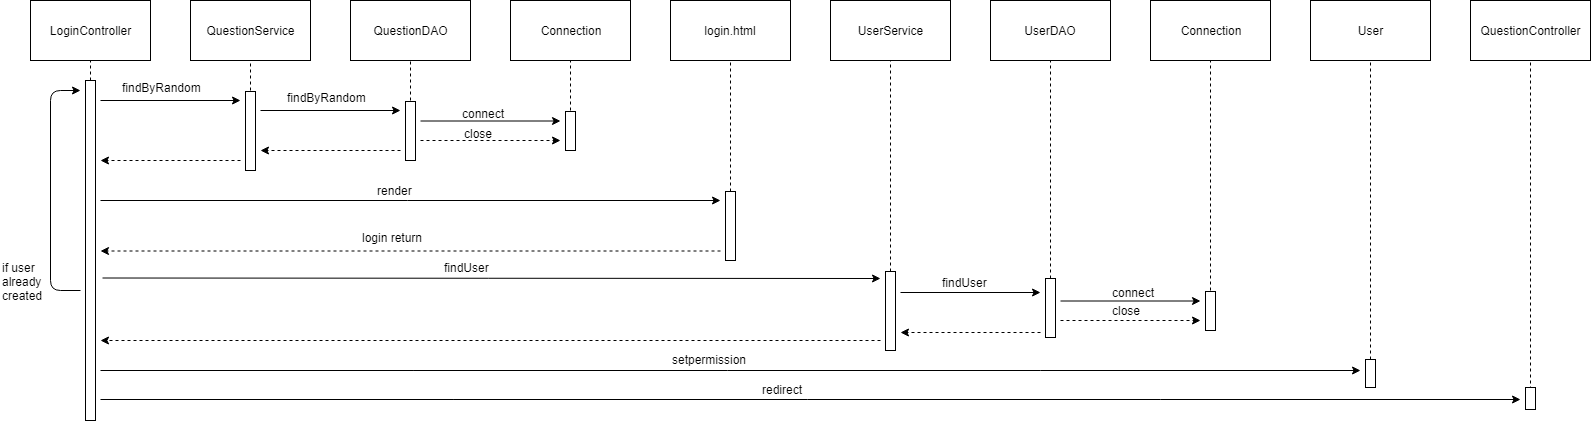

The diagram above was exported from draw.io. Its source (the exported page's mxGraphModel, read from the mxfile embedded in the PNG):
<mxGraphModel dx="1250" dy="582" grid="1" gridSize="10" guides="1" tooltips="1" connect="1" arrows="1" fold="1" page="1" pageScale="1" pageWidth="850" pageHeight="1100" math="0" shadow="0">
  <root>
    <mxCell id="0" />
    <mxCell id="1" parent="0" />
    <mxCell id="76a366310d184d78-1" value="LoginController" style="rounded=0;whiteSpace=wrap;html=1;" parent="1" vertex="1">
      <mxGeometry x="40" y="41" width="120" height="60" as="geometry" />
    </mxCell>
    <mxCell id="76a366310d184d78-2" value="" style="endArrow=none;dashed=1;html=1;entryX=0.5;entryY=1;" parent="1" target="76a366310d184d78-1" edge="1">
      <mxGeometry width="50" height="50" relative="1" as="geometry">
        <mxPoint x="100" y="121" as="sourcePoint" />
        <mxPoint x="130" y="211" as="targetPoint" />
      </mxGeometry>
    </mxCell>
    <mxCell id="76a366310d184d78-3" value="" style="rounded=0;whiteSpace=wrap;html=1;" parent="1" vertex="1">
      <mxGeometry x="95" y="121" width="10" height="340" as="geometry" />
    </mxCell>
    <mxCell id="76a366310d184d78-4" value="login.html" style="rounded=0;whiteSpace=wrap;html=1;" parent="1" vertex="1">
      <mxGeometry x="680" y="41" width="120" height="60" as="geometry" />
    </mxCell>
    <mxCell id="76a366310d184d78-5" value="UserService" style="rounded=0;whiteSpace=wrap;html=1;" parent="1" vertex="1">
      <mxGeometry x="840" y="41" width="120" height="60" as="geometry" />
    </mxCell>
    <mxCell id="76a366310d184d78-6" value="UserDAO" style="rounded=0;whiteSpace=wrap;html=1;" parent="1" vertex="1">
      <mxGeometry x="1000" y="41" width="120" height="60" as="geometry" />
    </mxCell>
    <mxCell id="76a366310d184d78-7" value="" style="rounded=0;whiteSpace=wrap;html=1;" parent="1" vertex="1">
      <mxGeometry x="735" y="232" width="10" height="69" as="geometry" />
    </mxCell>
    <mxCell id="76a366310d184d78-8" value="" style="endArrow=classic;html=1;" parent="1" edge="1">
      <mxGeometry width="50" height="50" relative="1" as="geometry">
        <mxPoint x="110" y="141" as="sourcePoint" />
        <mxPoint x="250" y="141" as="targetPoint" />
      </mxGeometry>
    </mxCell>
    <mxCell id="76a366310d184d78-9" value="login return" style="text;html=1;resizable=0;points=[];autosize=1;align=left;verticalAlign=top;spacingTop=-4;" parent="1" vertex="1">
      <mxGeometry x="370" y="269" width="80" height="20" as="geometry" />
    </mxCell>
    <mxCell id="76a366310d184d78-10" value="" style="endArrow=classic;html=1;dashed=1;" parent="1" edge="1">
      <mxGeometry width="50" height="50" relative="1" as="geometry">
        <mxPoint x="250" y="201" as="sourcePoint" />
        <mxPoint x="110" y="201" as="targetPoint" />
      </mxGeometry>
    </mxCell>
    <mxCell id="76a366310d184d78-12" value="" style="endArrow=classic;html=1;" parent="1" edge="1">
      <mxGeometry width="50" height="50" relative="1" as="geometry">
        <mxPoint x="270" y="151" as="sourcePoint" />
        <mxPoint x="410" y="151" as="targetPoint" />
      </mxGeometry>
    </mxCell>
    <mxCell id="76a366310d184d78-14" value="" style="endArrow=none;dashed=1;html=1;entryX=0.5;entryY=1;exitX=0.5;exitY=0;" parent="1" source="76a366310d184d78-7" target="76a366310d184d78-4" edge="1">
      <mxGeometry width="50" height="50" relative="1" as="geometry">
        <mxPoint x="830" y="131" as="sourcePoint" />
        <mxPoint x="830" y="111" as="targetPoint" />
      </mxGeometry>
    </mxCell>
    <mxCell id="76a366310d184d78-15" value="" style="endArrow=classic;html=1;" parent="1" edge="1">
      <mxGeometry width="50" height="50" relative="1" as="geometry">
        <mxPoint x="110" y="241" as="sourcePoint" />
        <mxPoint x="730" y="241" as="targetPoint" />
      </mxGeometry>
    </mxCell>
    <mxCell id="76a366310d184d78-16" value="findUser" style="text;html=1;resizable=0;points=[];autosize=1;align=left;verticalAlign=top;spacingTop=-4;" parent="1" vertex="1">
      <mxGeometry x="451.9000244140625" y="299" width="60" height="20" as="geometry" />
    </mxCell>
    <mxCell id="76a366310d184d78-17" value="" style="rounded=0;whiteSpace=wrap;html=1;" parent="1" vertex="1">
      <mxGeometry x="895" y="312" width="10" height="79" as="geometry" />
    </mxCell>
    <mxCell id="76a366310d184d78-18" value="" style="endArrow=none;dashed=1;html=1;entryX=0.5;entryY=1;exitX=0.5;exitY=0;" parent="1" source="76a366310d184d78-17" target="76a366310d184d78-5" edge="1">
      <mxGeometry width="50" height="50" relative="1" as="geometry">
        <mxPoint x="750" y="141" as="sourcePoint" />
        <mxPoint x="750" y="111" as="targetPoint" />
      </mxGeometry>
    </mxCell>
    <mxCell id="76a366310d184d78-19" value="" style="endArrow=none;dashed=1;html=1;entryX=0.5;entryY=1;exitX=0.5;exitY=0;exitDx=0;exitDy=0;" parent="1" target="76a366310d184d78-6" edge="1" source="76a366310d184d78-20">
      <mxGeometry width="50" height="50" relative="1" as="geometry">
        <mxPoint x="1060" y="241" as="sourcePoint" />
        <mxPoint x="760" y="121" as="targetPoint" />
      </mxGeometry>
    </mxCell>
    <mxCell id="76a366310d184d78-20" value="" style="rounded=0;whiteSpace=wrap;html=1;" parent="1" vertex="1">
      <mxGeometry x="1055" y="319" width="10" height="59" as="geometry" />
    </mxCell>
    <mxCell id="76a366310d184d78-21" value="" style="endArrow=classic;html=1;" parent="1" edge="1">
      <mxGeometry width="50" height="50" relative="1" as="geometry">
        <mxPoint x="910" y="333" as="sourcePoint" />
        <mxPoint x="1050" y="333" as="targetPoint" />
      </mxGeometry>
    </mxCell>
    <mxCell id="76a366310d184d78-22" value="findUser" style="text;html=1;resizable=0;points=[];autosize=1;align=left;verticalAlign=top;spacingTop=-4;" parent="1" vertex="1">
      <mxGeometry x="950" y="314" width="60" height="20" as="geometry" />
    </mxCell>
    <mxCell id="76a366310d184d78-23" value="" style="endArrow=classic;html=1;dashed=1;" parent="1" edge="1">
      <mxGeometry width="50" height="50" relative="1" as="geometry">
        <mxPoint x="1050" y="373" as="sourcePoint" />
        <mxPoint x="910" y="373" as="targetPoint" />
      </mxGeometry>
    </mxCell>
    <mxCell id="76a366310d184d78-25" value="" style="endArrow=classic;html=1;dashed=1;" parent="1" edge="1">
      <mxGeometry width="50" height="50" relative="1" as="geometry">
        <mxPoint x="730" y="291.5" as="sourcePoint" />
        <mxPoint x="110" y="291.5" as="targetPoint" />
      </mxGeometry>
    </mxCell>
    <mxCell id="76a366310d184d78-27" value="" style="endArrow=classic;html=1;endFill=1;" parent="1" edge="1">
      <mxGeometry width="50" height="50" relative="1" as="geometry">
        <mxPoint x="90" y="331" as="sourcePoint" />
        <mxPoint x="90" y="131" as="targetPoint" />
        <Array as="points">
          <mxPoint x="60" y="331" />
          <mxPoint x="60" y="131" />
        </Array>
      </mxGeometry>
    </mxCell>
    <mxCell id="76a366310d184d78-28" value="if user &lt;br&gt;already &lt;br&gt;created" style="text;html=1;resizable=0;points=[];autosize=1;align=left;verticalAlign=top;spacingTop=-4;" parent="1" vertex="1">
      <mxGeometry x="10" y="299" width="60" height="40" as="geometry" />
    </mxCell>
    <mxCell id="76a366310d184d78-29" value="User" style="rounded=0;whiteSpace=wrap;html=1;" parent="1" vertex="1">
      <mxGeometry x="1320" y="41" width="120" height="60" as="geometry" />
    </mxCell>
    <mxCell id="76a366310d184d78-30" value="" style="endArrow=none;dashed=1;html=1;entryX=0.5;entryY=1;exitX=0.5;exitY=0;exitDx=0;exitDy=0;" parent="1" target="76a366310d184d78-29" edge="1" source="76a366310d184d78-31">
      <mxGeometry width="50" height="50" relative="1" as="geometry">
        <mxPoint x="1380" y="390" as="sourcePoint" />
        <mxPoint x="1410" y="311" as="targetPoint" />
      </mxGeometry>
    </mxCell>
    <mxCell id="76a366310d184d78-31" value="" style="rounded=0;whiteSpace=wrap;html=1;" parent="1" vertex="1">
      <mxGeometry x="1375" y="400" width="10" height="28" as="geometry" />
    </mxCell>
    <mxCell id="76a366310d184d78-32" value="" style="endArrow=classic;html=1;" parent="1" edge="1">
      <mxGeometry width="50" height="50" relative="1" as="geometry">
        <mxPoint x="112" y="318.5" as="sourcePoint" />
        <mxPoint x="890" y="319" as="targetPoint" />
      </mxGeometry>
    </mxCell>
    <mxCell id="8akynbFuiOZmm9sCsPJ_-1" value="findByRandom" style="text;html=1;resizable=0;points=[];autosize=1;align=left;verticalAlign=top;spacingTop=-4;" vertex="1" parent="1">
      <mxGeometry x="130" y="119" width="90" height="20" as="geometry" />
    </mxCell>
    <mxCell id="8akynbFuiOZmm9sCsPJ_-2" value="QuestionService" style="rounded=0;whiteSpace=wrap;html=1;" vertex="1" parent="1">
      <mxGeometry x="200" y="41" width="120" height="60" as="geometry" />
    </mxCell>
    <mxCell id="8akynbFuiOZmm9sCsPJ_-3" value="" style="endArrow=none;dashed=1;html=1;entryX=0.5;entryY=1;entryDx=0;entryDy=0;" edge="1" parent="1" target="8akynbFuiOZmm9sCsPJ_-2">
      <mxGeometry width="50" height="50" relative="1" as="geometry">
        <mxPoint x="260" y="131" as="sourcePoint" />
        <mxPoint x="330" y="151" as="targetPoint" />
      </mxGeometry>
    </mxCell>
    <mxCell id="8akynbFuiOZmm9sCsPJ_-4" value="" style="rounded=0;whiteSpace=wrap;html=1;" vertex="1" parent="1">
      <mxGeometry x="255" y="132" width="10" height="79" as="geometry" />
    </mxCell>
    <mxCell id="8akynbFuiOZmm9sCsPJ_-5" value="QuestionDAO" style="rounded=0;whiteSpace=wrap;html=1;" vertex="1" parent="1">
      <mxGeometry x="360" y="41" width="120" height="60" as="geometry" />
    </mxCell>
    <mxCell id="8akynbFuiOZmm9sCsPJ_-6" value="" style="endArrow=none;dashed=1;html=1;entryX=0.5;entryY=1;entryDx=0;entryDy=0;" edge="1" parent="1" target="8akynbFuiOZmm9sCsPJ_-5">
      <mxGeometry width="50" height="50" relative="1" as="geometry">
        <mxPoint x="420" y="141" as="sourcePoint" />
        <mxPoint x="270" y="111" as="targetPoint" />
      </mxGeometry>
    </mxCell>
    <mxCell id="8akynbFuiOZmm9sCsPJ_-7" value="" style="rounded=0;whiteSpace=wrap;html=1;" vertex="1" parent="1">
      <mxGeometry x="415" y="142" width="10" height="59" as="geometry" />
    </mxCell>
    <mxCell id="8akynbFuiOZmm9sCsPJ_-8" value="findByRandom" style="text;html=1;resizable=0;points=[];autosize=1;align=left;verticalAlign=top;spacingTop=-4;" vertex="1" parent="1">
      <mxGeometry x="295" y="129" width="90" height="20" as="geometry" />
    </mxCell>
    <mxCell id="8akynbFuiOZmm9sCsPJ_-9" value="Connection" style="rounded=0;whiteSpace=wrap;html=1;" vertex="1" parent="1">
      <mxGeometry x="520" y="41" width="120" height="60" as="geometry" />
    </mxCell>
    <mxCell id="8akynbFuiOZmm9sCsPJ_-10" value="" style="endArrow=none;dashed=1;html=1;entryX=0.5;entryY=1;entryDx=0;entryDy=0;" edge="1" parent="1" target="8akynbFuiOZmm9sCsPJ_-9">
      <mxGeometry width="50" height="50" relative="1" as="geometry">
        <mxPoint x="580" y="151" as="sourcePoint" />
        <mxPoint x="430" y="111" as="targetPoint" />
      </mxGeometry>
    </mxCell>
    <mxCell id="8akynbFuiOZmm9sCsPJ_-11" value="" style="rounded=0;whiteSpace=wrap;html=1;" vertex="1" parent="1">
      <mxGeometry x="575" y="152" width="10" height="39" as="geometry" />
    </mxCell>
    <mxCell id="8akynbFuiOZmm9sCsPJ_-12" value="" style="endArrow=classic;html=1;" edge="1" parent="1">
      <mxGeometry width="50" height="50" relative="1" as="geometry">
        <mxPoint x="430" y="161.5" as="sourcePoint" />
        <mxPoint x="570" y="161.5" as="targetPoint" />
      </mxGeometry>
    </mxCell>
    <mxCell id="8akynbFuiOZmm9sCsPJ_-13" value="connect" style="text;html=1;resizable=0;points=[];autosize=1;align=left;verticalAlign=top;spacingTop=-4;" vertex="1" parent="1">
      <mxGeometry x="470" y="145" width="60" height="20" as="geometry" />
    </mxCell>
    <mxCell id="8akynbFuiOZmm9sCsPJ_-14" value="" style="endArrow=classic;html=1;dashed=1;" edge="1" parent="1">
      <mxGeometry width="50" height="50" relative="1" as="geometry">
        <mxPoint x="430" y="181" as="sourcePoint" />
        <mxPoint x="570" y="181" as="targetPoint" />
      </mxGeometry>
    </mxCell>
    <mxCell id="8akynbFuiOZmm9sCsPJ_-15" value="close" style="text;html=1;resizable=0;points=[];autosize=1;align=left;verticalAlign=top;spacingTop=-4;" vertex="1" parent="1">
      <mxGeometry x="472" y="165" width="40" height="20" as="geometry" />
    </mxCell>
    <mxCell id="8akynbFuiOZmm9sCsPJ_-16" value="" style="endArrow=classic;html=1;dashed=1;" edge="1" parent="1">
      <mxGeometry width="50" height="50" relative="1" as="geometry">
        <mxPoint x="410" y="191" as="sourcePoint" />
        <mxPoint x="270" y="191" as="targetPoint" />
      </mxGeometry>
    </mxCell>
    <mxCell id="8akynbFuiOZmm9sCsPJ_-17" value="render" style="text;html=1;resizable=0;points=[];autosize=1;align=left;verticalAlign=top;spacingTop=-4;" vertex="1" parent="1">
      <mxGeometry x="385" y="222" width="50" height="20" as="geometry" />
    </mxCell>
    <mxCell id="8akynbFuiOZmm9sCsPJ_-19" value="Connection" style="rounded=0;whiteSpace=wrap;html=1;" vertex="1" parent="1">
      <mxGeometry x="1160" y="41" width="120" height="60" as="geometry" />
    </mxCell>
    <mxCell id="8akynbFuiOZmm9sCsPJ_-20" value="" style="endArrow=none;dashed=1;html=1;entryX=0.5;entryY=1;entryDx=0;entryDy=0;" edge="1" parent="1" target="8akynbFuiOZmm9sCsPJ_-19">
      <mxGeometry width="50" height="50" relative="1" as="geometry">
        <mxPoint x="1220" y="331" as="sourcePoint" />
        <mxPoint x="1230" y="102" as="targetPoint" />
      </mxGeometry>
    </mxCell>
    <mxCell id="8akynbFuiOZmm9sCsPJ_-21" value="" style="rounded=0;whiteSpace=wrap;html=1;" vertex="1" parent="1">
      <mxGeometry x="1215" y="332" width="10" height="39" as="geometry" />
    </mxCell>
    <mxCell id="8akynbFuiOZmm9sCsPJ_-22" value="" style="endArrow=classic;html=1;" edge="1" parent="1">
      <mxGeometry width="50" height="50" relative="1" as="geometry">
        <mxPoint x="1070" y="341.5" as="sourcePoint" />
        <mxPoint x="1210" y="341.5" as="targetPoint" />
      </mxGeometry>
    </mxCell>
    <mxCell id="8akynbFuiOZmm9sCsPJ_-23" value="connect" style="text;html=1;resizable=0;points=[];autosize=1;align=left;verticalAlign=top;spacingTop=-4;" vertex="1" parent="1">
      <mxGeometry x="1120" y="324" width="60" height="20" as="geometry" />
    </mxCell>
    <mxCell id="8akynbFuiOZmm9sCsPJ_-24" value="" style="endArrow=classic;html=1;dashed=1;" edge="1" parent="1">
      <mxGeometry width="50" height="50" relative="1" as="geometry">
        <mxPoint x="1070" y="361" as="sourcePoint" />
        <mxPoint x="1210" y="361" as="targetPoint" />
      </mxGeometry>
    </mxCell>
    <mxCell id="8akynbFuiOZmm9sCsPJ_-25" value="close" style="text;html=1;resizable=0;points=[];autosize=1;align=left;verticalAlign=top;spacingTop=-4;" vertex="1" parent="1">
      <mxGeometry x="1120" y="341.5" width="40" height="20" as="geometry" />
    </mxCell>
    <mxCell id="8akynbFuiOZmm9sCsPJ_-26" value="" style="endArrow=classic;html=1;dashed=1;" edge="1" parent="1">
      <mxGeometry width="50" height="50" relative="1" as="geometry">
        <mxPoint x="890" y="381" as="sourcePoint" />
        <mxPoint x="110" y="381" as="targetPoint" />
      </mxGeometry>
    </mxCell>
    <mxCell id="8akynbFuiOZmm9sCsPJ_-27" value="" style="endArrow=classic;html=1;" edge="1" parent="1">
      <mxGeometry width="50" height="50" relative="1" as="geometry">
        <mxPoint x="110" y="411" as="sourcePoint" />
        <mxPoint x="1370" y="411" as="targetPoint" />
      </mxGeometry>
    </mxCell>
    <mxCell id="8akynbFuiOZmm9sCsPJ_-28" value="setpermission&lt;br&gt;&lt;br&gt;" style="text;html=1;resizable=0;points=[];autosize=1;align=left;verticalAlign=top;spacingTop=-4;" vertex="1" parent="1">
      <mxGeometry x="680" y="391" width="90" height="30" as="geometry" />
    </mxCell>
    <mxCell id="8akynbFuiOZmm9sCsPJ_-29" value="" style="endArrow=classic;html=1;" edge="1" parent="1">
      <mxGeometry width="50" height="50" relative="1" as="geometry">
        <mxPoint x="110" y="440" as="sourcePoint" />
        <mxPoint x="1530" y="440" as="targetPoint" />
      </mxGeometry>
    </mxCell>
    <mxCell id="8akynbFuiOZmm9sCsPJ_-30" value="QuestionController&lt;br&gt;" style="rounded=0;whiteSpace=wrap;html=1;" vertex="1" parent="1">
      <mxGeometry x="1480" y="41" width="120" height="60" as="geometry" />
    </mxCell>
    <mxCell id="8akynbFuiOZmm9sCsPJ_-32" value="" style="endArrow=none;dashed=1;html=1;entryX=0.5;entryY=1;entryDx=0;entryDy=0;" edge="1" parent="1" target="8akynbFuiOZmm9sCsPJ_-30">
      <mxGeometry width="50" height="50" relative="1" as="geometry">
        <mxPoint x="1540" y="430" as="sourcePoint" />
        <mxPoint x="1230" y="111" as="targetPoint" />
      </mxGeometry>
    </mxCell>
    <mxCell id="8akynbFuiOZmm9sCsPJ_-33" value="" style="rounded=0;whiteSpace=wrap;html=1;" vertex="1" parent="1">
      <mxGeometry x="1535" y="428" width="10" height="22" as="geometry" />
    </mxCell>
    <mxCell id="8akynbFuiOZmm9sCsPJ_-34" value="redirect" style="text;html=1;resizable=0;points=[];autosize=1;align=left;verticalAlign=top;spacingTop=-4;" vertex="1" parent="1">
      <mxGeometry x="770" y="421" width="60" height="20" as="geometry" />
    </mxCell>
  </root>
</mxGraphModel>